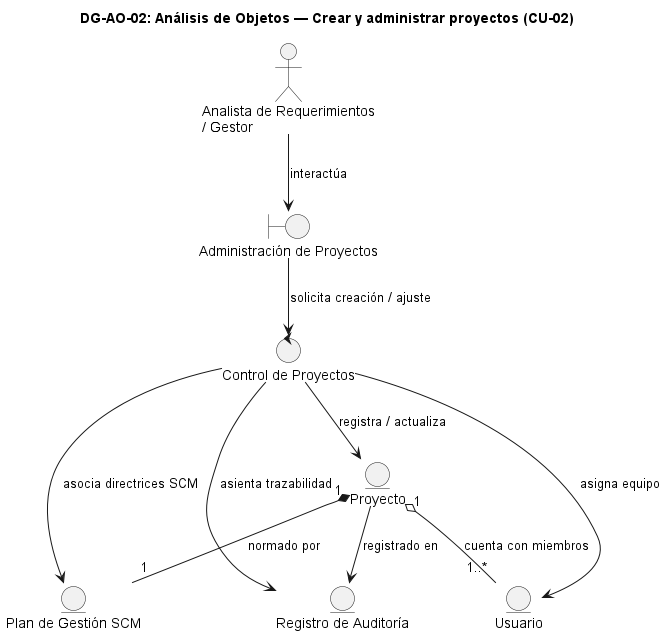

The diagram above was rendered by PlantUML. Its source (embedded in the PNG):
@startuml DG-AO-02
skinparam shadowing false
skinparam roundcorner 8
skinparam defaultFontName Arial

title <b>DG-AO-02: Análisis de Objetos — Crear y administrar proyectos (CU-02)</b>

actor "Analista de Requerimientos\n/ Gestor" as ACT

boundary "Administración de Proyectos" as B
control "Control de Proyectos" as C

entity "Proyecto" as E_PROY
entity "Plan de Gestión SCM" as E_PLAN
entity "Usuario" as E_USR
entity "Registro de Auditoría" as E_AUD

ACT --> B : "interactúa"
B --> C : "solicita creación / ajuste"
C --> E_PROY : "registra / actualiza"
C --> E_PLAN : "asocia directrices SCM"
C --> E_USR : "asigna equipo"
C --> E_AUD : "asienta trazabilidad"
E_PROY "1" *-- "1" E_PLAN : "normado por"
E_PROY "1" o-- "1..*" E_USR : "cuenta con miembros"
E_PROY --> E_AUD : "registrado en"

@enduml